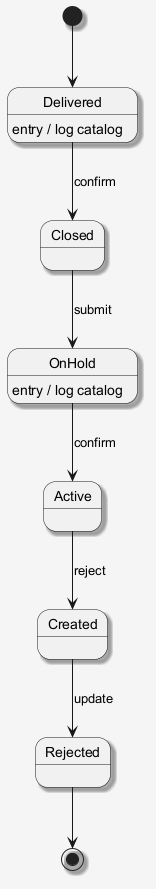

The diagram above was rendered by PlantUML. Its source (embedded in the PNG):
@startuml
skinparam shadowing false
skinparam backgroundColor #F5F5F5
skinparam shadowing true
[*] --> Delivered
Delivered --> Closed : confirm
Delivered : entry / log catalog
Closed --> OnHold : submit
OnHold --> Active : confirm
OnHold : entry / log catalog
Active --> Created : reject
Created --> Rejected : update
Rejected --> [*]
@enduml